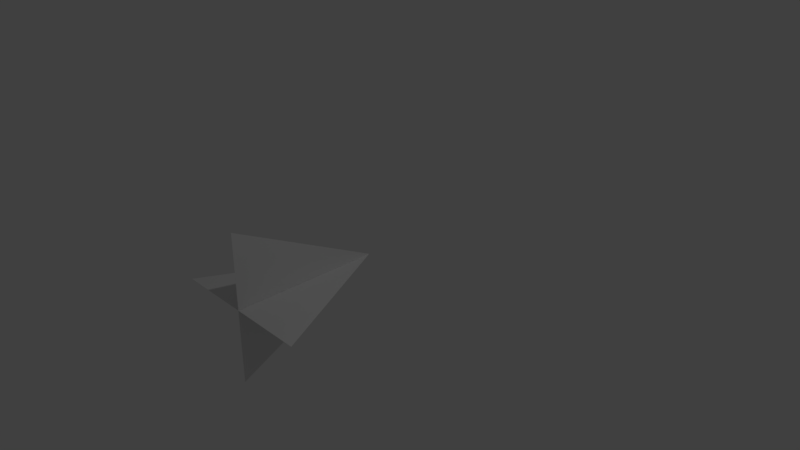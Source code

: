 # Source: PlaneArrow.blend  (saved by Blender 2.79.0; exported with 4.5.12 LTS)
import bpy
from mathutils import Matrix  # noqa: F401  (used for matrix-valued properties, if any)

bpy.ops.wm.read_factory_settings(use_empty=True)
scene = bpy.context.scene
scene.name = 'Scene'

# ---- collections
col_collection_1 = bpy.data.collections.new('Collection 1'); scene.collection.children.link(col_collection_1)

# ---- world
world_world = bpy.data.worlds.new('World'); scene.world = world_world
world_world.color = (0.05088, 0.05088, 0.05088)
world_world.use_sun_shadow = False
world_world.sun_shadow_jitter_overblur = 0.0
world_world.cycles.sampling_method = 'MANUAL'

# ---- cameras
cam_camera = bpy.data.cameras.new('Camera')
cam_camera.clip_end = 100.0
cam_camera.lens = 35.0
cam_camera.sensor_width = 32.0
cam_camera.sensor_height = 18.0
cam_camera.ortho_scale = 7.314
cam_camera.dof.focus_distance = 0.0
cam_camera.dof.aperture_fstop = 128.0

# ---- lights
light_lamp = bpy.data.lights.new('Lamp', 'POINT')
light_lamp.transmission_factor = 0.0
light_lamp.cutoff_distance = 30.0
light_lamp.energy = 100.0
light_lamp.shadow_buffer_clip_start = 1.001
light_lamp.shadow_soft_size = 0.1
light_lamp.shadow_maximum_resolution = 0.006
light_lamp.use_absolute_resolution = True

# ---- meshes
me_plane_003 = bpy.data.meshes.new('Plane.003')
me_plane_003.from_pydata([(-1.0, -1.0, 0.0), (1.0, -1.0, 0.0), (0.0, 1.0, 0.0), (0.0, 1.0, 0.0)], [], [(0, 1, 3, 2)])
me_plane_003.use_remesh_preserve_volume = False
me_plane_003.use_remesh_preserve_attributes = False
me_plane_003.use_mirror_vertex_groups = False
me_plane_003.update()
me_plane_002 = bpy.data.meshes.new('Plane.002')
me_plane_002.from_pydata([(-1.0, -1.0, 0.0), (1.0, -1.0, 0.0), (0.0, 1.0, 0.0), (0.0, 1.0, 0.0)], [], [(0, 1, 3, 2)])
me_plane_002.use_remesh_preserve_volume = False
me_plane_002.use_remesh_preserve_attributes = False
me_plane_002.use_mirror_vertex_groups = False
me_plane_002.update()
me_plane_001 = bpy.data.meshes.new('Plane.001')
me_plane_001.from_pydata([(-1.0, -1.0, 0.0), (1.0, -1.0, 0.0), (0.0, 1.0, 0.0), (0.0, 1.0, 0.0)], [], [(0, 1, 3, 2)])
me_plane_001.use_remesh_preserve_volume = False
me_plane_001.use_remesh_preserve_attributes = False
me_plane_001.use_mirror_vertex_groups = False
me_plane_001.update()
me_plane = bpy.data.meshes.new('Plane')
me_plane.from_pydata([(-1.0, -1.0, 0.0), (1.0, -1.0, 0.0), (0.0, 1.0, 0.0), (0.0, 1.0, 0.0)], [], [(0, 1, 3, 2)])
me_plane.use_remesh_preserve_volume = False
me_plane.use_remesh_preserve_attributes = False
me_plane.use_mirror_vertex_groups = False
me_plane.update()

# ---- objects
ob_plane_003 = bpy.data.objects.new('Plane.003', me_plane_003)
ob_plane_002 = bpy.data.objects.new('Plane.002', me_plane_002)
ob_plane_001 = bpy.data.objects.new('Plane.001', me_plane_001)
ob_plane = bpy.data.objects.new('Plane', me_plane)
ob_lamp = bpy.data.objects.new('Lamp', light_lamp)
ob_camera = bpy.data.objects.new('Camera', cam_camera)

# ---- transforms, parenting, visibility, modifiers, constraints
ob_plane_003.location = (0.0, -1.0, 0.0)
ob_plane_003.rotation_euler = (-0.0, 4.712, 0.0)
ob_plane_003.lineart.crease_threshold = 0.0
ob_plane_002.location = (0.0, -1.0, 0.0)
ob_plane_002.rotation_euler = (-0.0, 1.571, 0.0)
ob_plane_002.lineart.crease_threshold = 0.0
ob_plane_001.location = (0.0, -1.0, 0.0)
ob_plane_001.lineart.crease_threshold = 0.0
ob_plane.location = (0.0, -1.0, 0.0)
ob_plane.rotation_euler = (-0.0, 3.142, -0.0)
ob_plane.lineart.crease_threshold = 0.0
ob_lamp.location = (4.076, 1.005, 5.904)
ob_lamp.rotation_euler = (0.6503, 0.05522, 1.866)
ob_lamp.lock_rotations_4d = False
ob_lamp.empty_display_type = 'ARROWS'
ob_lamp.color = (0.0, 0.0, 0.0, 0.0)
ob_lamp.lineart.crease_threshold = 0.0
ob_camera.location = (7.481, -6.508, 5.344)
ob_camera.rotation_euler = (1.109, 0.0, 0.8149)
ob_camera.lock_rotations_4d = False
ob_camera.empty_display_type = 'ARROWS'
ob_camera.color = (0.0, 0.0, 0.0, 0.0)
ob_camera.display_type = 'WIRE'
ob_camera.lineart.crease_threshold = 0.0

# ---- collection membership
col_collection_1.objects.link(ob_plane_003)
col_collection_1.objects.link(ob_plane_002)
col_collection_1.objects.link(ob_plane_001)
col_collection_1.objects.link(ob_plane)
col_collection_1.objects.link(ob_lamp)
col_collection_1.objects.link(ob_camera)

# ---- scene / render settings (as saved in the file)
scene.camera = ob_camera
scene.frame_start = 1; scene.frame_end = 250; scene.frame_set(1)
scene.render.engine = 'BLENDER_EEVEE_NEXT'
scene.render.resolution_percentage = 50
scene.render.dither_intensity = 0.0
scene.cycles.use_denoising = False
scene.cycles.samples = 128
scene.cycles.sampling_pattern = 'TABULATED_SOBOL'
scene.cycles.use_adaptive_sampling = False
scene.cycles.use_light_tree = False
scene.cycles.blur_glossy = 0.0
scene.cycles.sample_clamp_indirect = 0.0
scene.view_settings.view_transform = 'Standard'
bpy.context.view_layer.update()
